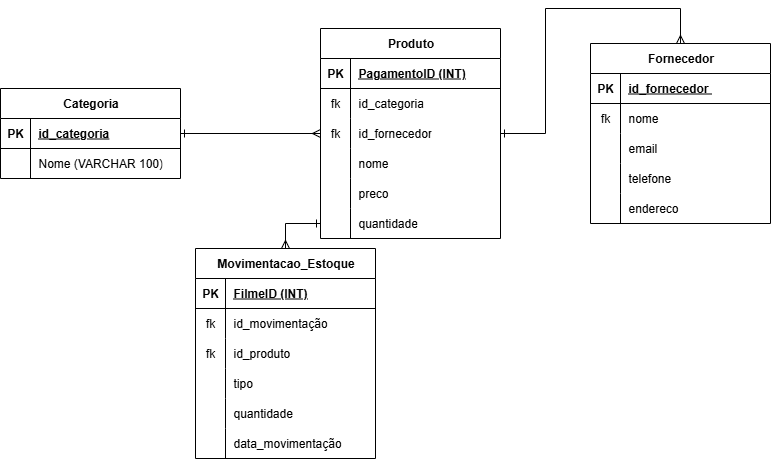

The diagram above was exported from draw.io. Its source (the exported page's mxGraphModel, read from the mxfile embedded in the PNG):
<mxGraphModel dx="983" dy="540" grid="1" gridSize="10" guides="1" tooltips="1" connect="1" arrows="1" fold="1" page="1" pageScale="1" pageWidth="850" pageHeight="1100" math="0" shadow="0">
  <root>
    <mxCell id="0" />
    <mxCell id="1" parent="0" />
    <mxCell id="zzyJlZFIUxitcovm-q7D-1" value="Categoria" style="shape=table;startSize=30;container=1;collapsible=1;childLayout=tableLayout;fixedRows=1;rowLines=0;fontStyle=1;align=center;resizeLast=1;html=1;" parent="1" vertex="1">
      <mxGeometry x="50" y="120" width="180" height="90" as="geometry" />
    </mxCell>
    <mxCell id="zzyJlZFIUxitcovm-q7D-2" value="" style="shape=tableRow;horizontal=0;startSize=0;swimlaneHead=0;swimlaneBody=0;fillColor=none;collapsible=0;dropTarget=0;points=[[0,0.5],[1,0.5]];portConstraint=eastwest;top=0;left=0;right=0;bottom=1;" parent="zzyJlZFIUxitcovm-q7D-1" vertex="1">
      <mxGeometry y="30" width="180" height="30" as="geometry" />
    </mxCell>
    <mxCell id="zzyJlZFIUxitcovm-q7D-3" value="PK" style="shape=partialRectangle;connectable=0;fillColor=none;top=0;left=0;bottom=0;right=0;fontStyle=1;overflow=hidden;whiteSpace=wrap;html=1;" parent="zzyJlZFIUxitcovm-q7D-2" vertex="1">
      <mxGeometry width="30" height="30" as="geometry">
        <mxRectangle width="30" height="30" as="alternateBounds" />
      </mxGeometry>
    </mxCell>
    <mxCell id="zzyJlZFIUxitcovm-q7D-4" value="id_categoria" style="shape=partialRectangle;connectable=0;fillColor=none;top=0;left=0;bottom=0;right=0;align=left;spacingLeft=6;fontStyle=5;overflow=hidden;whiteSpace=wrap;html=1;" parent="zzyJlZFIUxitcovm-q7D-2" vertex="1">
      <mxGeometry x="30" width="150" height="30" as="geometry">
        <mxRectangle width="150" height="30" as="alternateBounds" />
      </mxGeometry>
    </mxCell>
    <mxCell id="zzyJlZFIUxitcovm-q7D-5" value="" style="shape=tableRow;horizontal=0;startSize=0;swimlaneHead=0;swimlaneBody=0;fillColor=none;collapsible=0;dropTarget=0;points=[[0,0.5],[1,0.5]];portConstraint=eastwest;top=0;left=0;right=0;bottom=0;" parent="zzyJlZFIUxitcovm-q7D-1" vertex="1">
      <mxGeometry y="60" width="180" height="30" as="geometry" />
    </mxCell>
    <mxCell id="zzyJlZFIUxitcovm-q7D-6" value="" style="shape=partialRectangle;connectable=0;fillColor=none;top=0;left=0;bottom=0;right=0;editable=1;overflow=hidden;whiteSpace=wrap;html=1;" parent="zzyJlZFIUxitcovm-q7D-5" vertex="1">
      <mxGeometry width="30" height="30" as="geometry">
        <mxRectangle width="30" height="30" as="alternateBounds" />
      </mxGeometry>
    </mxCell>
    <mxCell id="zzyJlZFIUxitcovm-q7D-7" value="Nome (VARCHAR 100)" style="shape=partialRectangle;connectable=0;fillColor=none;top=0;left=0;bottom=0;right=0;align=left;spacingLeft=6;overflow=hidden;whiteSpace=wrap;html=1;" parent="zzyJlZFIUxitcovm-q7D-5" vertex="1">
      <mxGeometry x="30" width="150" height="30" as="geometry">
        <mxRectangle width="150" height="30" as="alternateBounds" />
      </mxGeometry>
    </mxCell>
    <mxCell id="zzyJlZFIUxitcovm-q7D-14" value="Fornecedor" style="shape=table;startSize=30;container=1;collapsible=1;childLayout=tableLayout;fixedRows=1;rowLines=0;fontStyle=1;align=center;resizeLast=1;html=1;" parent="1" vertex="1">
      <mxGeometry x="640" y="75" width="180" height="180" as="geometry" />
    </mxCell>
    <mxCell id="zzyJlZFIUxitcovm-q7D-15" value="" style="shape=tableRow;horizontal=0;startSize=0;swimlaneHead=0;swimlaneBody=0;fillColor=none;collapsible=0;dropTarget=0;points=[[0,0.5],[1,0.5]];portConstraint=eastwest;top=0;left=0;right=0;bottom=1;" parent="zzyJlZFIUxitcovm-q7D-14" vertex="1">
      <mxGeometry y="30" width="180" height="30" as="geometry" />
    </mxCell>
    <mxCell id="zzyJlZFIUxitcovm-q7D-16" value="PK" style="shape=partialRectangle;connectable=0;fillColor=none;top=0;left=0;bottom=0;right=0;fontStyle=1;overflow=hidden;whiteSpace=wrap;html=1;" parent="zzyJlZFIUxitcovm-q7D-15" vertex="1">
      <mxGeometry width="30" height="30" as="geometry">
        <mxRectangle width="30" height="30" as="alternateBounds" />
      </mxGeometry>
    </mxCell>
    <mxCell id="zzyJlZFIUxitcovm-q7D-17" value="id_fornecedor&amp;nbsp;" style="shape=partialRectangle;connectable=0;fillColor=none;top=0;left=0;bottom=0;right=0;align=left;spacingLeft=6;fontStyle=5;overflow=hidden;whiteSpace=wrap;html=1;" parent="zzyJlZFIUxitcovm-q7D-15" vertex="1">
      <mxGeometry x="30" width="150" height="30" as="geometry">
        <mxRectangle width="150" height="30" as="alternateBounds" />
      </mxGeometry>
    </mxCell>
    <mxCell id="zzyJlZFIUxitcovm-q7D-18" value="" style="shape=tableRow;horizontal=0;startSize=0;swimlaneHead=0;swimlaneBody=0;fillColor=none;collapsible=0;dropTarget=0;points=[[0,0.5],[1,0.5]];portConstraint=eastwest;top=0;left=0;right=0;bottom=0;" parent="zzyJlZFIUxitcovm-q7D-14" vertex="1">
      <mxGeometry y="60" width="180" height="30" as="geometry" />
    </mxCell>
    <mxCell id="zzyJlZFIUxitcovm-q7D-19" value="fk" style="shape=partialRectangle;connectable=0;fillColor=none;top=0;left=0;bottom=0;right=0;editable=1;overflow=hidden;whiteSpace=wrap;html=1;" parent="zzyJlZFIUxitcovm-q7D-18" vertex="1">
      <mxGeometry width="30" height="30" as="geometry">
        <mxRectangle width="30" height="30" as="alternateBounds" />
      </mxGeometry>
    </mxCell>
    <mxCell id="zzyJlZFIUxitcovm-q7D-20" value="nome" style="shape=partialRectangle;connectable=0;fillColor=none;top=0;left=0;bottom=0;right=0;align=left;spacingLeft=6;overflow=hidden;whiteSpace=wrap;html=1;" parent="zzyJlZFIUxitcovm-q7D-18" vertex="1">
      <mxGeometry x="30" width="150" height="30" as="geometry">
        <mxRectangle width="150" height="30" as="alternateBounds" />
      </mxGeometry>
    </mxCell>
    <mxCell id="zzyJlZFIUxitcovm-q7D-21" value="" style="shape=tableRow;horizontal=0;startSize=0;swimlaneHead=0;swimlaneBody=0;fillColor=none;collapsible=0;dropTarget=0;points=[[0,0.5],[1,0.5]];portConstraint=eastwest;top=0;left=0;right=0;bottom=0;" parent="zzyJlZFIUxitcovm-q7D-14" vertex="1">
      <mxGeometry y="90" width="180" height="30" as="geometry" />
    </mxCell>
    <mxCell id="zzyJlZFIUxitcovm-q7D-22" value="" style="shape=partialRectangle;connectable=0;fillColor=none;top=0;left=0;bottom=0;right=0;editable=1;overflow=hidden;whiteSpace=wrap;html=1;" parent="zzyJlZFIUxitcovm-q7D-21" vertex="1">
      <mxGeometry width="30" height="30" as="geometry">
        <mxRectangle width="30" height="30" as="alternateBounds" />
      </mxGeometry>
    </mxCell>
    <mxCell id="zzyJlZFIUxitcovm-q7D-23" value="email" style="shape=partialRectangle;connectable=0;fillColor=none;top=0;left=0;bottom=0;right=0;align=left;spacingLeft=6;overflow=hidden;whiteSpace=wrap;html=1;" parent="zzyJlZFIUxitcovm-q7D-21" vertex="1">
      <mxGeometry x="30" width="150" height="30" as="geometry">
        <mxRectangle width="150" height="30" as="alternateBounds" />
      </mxGeometry>
    </mxCell>
    <mxCell id="zzyJlZFIUxitcovm-q7D-24" value="" style="shape=tableRow;horizontal=0;startSize=0;swimlaneHead=0;swimlaneBody=0;fillColor=none;collapsible=0;dropTarget=0;points=[[0,0.5],[1,0.5]];portConstraint=eastwest;top=0;left=0;right=0;bottom=0;" parent="zzyJlZFIUxitcovm-q7D-14" vertex="1">
      <mxGeometry y="120" width="180" height="30" as="geometry" />
    </mxCell>
    <mxCell id="zzyJlZFIUxitcovm-q7D-25" value="" style="shape=partialRectangle;connectable=0;fillColor=none;top=0;left=0;bottom=0;right=0;editable=1;overflow=hidden;whiteSpace=wrap;html=1;" parent="zzyJlZFIUxitcovm-q7D-24" vertex="1">
      <mxGeometry width="30" height="30" as="geometry">
        <mxRectangle width="30" height="30" as="alternateBounds" />
      </mxGeometry>
    </mxCell>
    <mxCell id="zzyJlZFIUxitcovm-q7D-26" value="telefone" style="shape=partialRectangle;connectable=0;fillColor=none;top=0;left=0;bottom=0;right=0;align=left;spacingLeft=6;overflow=hidden;whiteSpace=wrap;html=1;" parent="zzyJlZFIUxitcovm-q7D-24" vertex="1">
      <mxGeometry x="30" width="150" height="30" as="geometry">
        <mxRectangle width="150" height="30" as="alternateBounds" />
      </mxGeometry>
    </mxCell>
    <mxCell id="zzyJlZFIUxitcovm-q7D-30" value="" style="shape=tableRow;horizontal=0;startSize=0;swimlaneHead=0;swimlaneBody=0;fillColor=none;collapsible=0;dropTarget=0;points=[[0,0.5],[1,0.5]];portConstraint=eastwest;top=0;left=0;right=0;bottom=0;" parent="zzyJlZFIUxitcovm-q7D-14" vertex="1">
      <mxGeometry y="150" width="180" height="30" as="geometry" />
    </mxCell>
    <mxCell id="zzyJlZFIUxitcovm-q7D-31" value="" style="shape=partialRectangle;connectable=0;fillColor=none;top=0;left=0;bottom=0;right=0;editable=1;overflow=hidden;whiteSpace=wrap;html=1;" parent="zzyJlZFIUxitcovm-q7D-30" vertex="1">
      <mxGeometry width="30" height="30" as="geometry">
        <mxRectangle width="30" height="30" as="alternateBounds" />
      </mxGeometry>
    </mxCell>
    <mxCell id="zzyJlZFIUxitcovm-q7D-32" value="endereco" style="shape=partialRectangle;connectable=0;fillColor=none;top=0;left=0;bottom=0;right=0;align=left;spacingLeft=6;overflow=hidden;whiteSpace=wrap;html=1;" parent="zzyJlZFIUxitcovm-q7D-30" vertex="1">
      <mxGeometry x="30" width="150" height="30" as="geometry">
        <mxRectangle width="150" height="30" as="alternateBounds" />
      </mxGeometry>
    </mxCell>
    <mxCell id="xirf2F8N3QUtTWr0Imcs-8" style="edgeStyle=orthogonalEdgeStyle;rounded=0;orthogonalLoop=1;jettySize=auto;html=1;entryX=0.5;entryY=0;entryDx=0;entryDy=0;startArrow=ERone;startFill=0;endArrow=ERmany;endFill=0;" parent="1" source="zzyJlZFIUxitcovm-q7D-33" target="zzyJlZFIUxitcovm-q7D-14" edge="1">
      <mxGeometry relative="1" as="geometry" />
    </mxCell>
    <mxCell id="zzyJlZFIUxitcovm-q7D-33" value="Produto" style="shape=table;startSize=30;container=1;collapsible=1;childLayout=tableLayout;fixedRows=1;rowLines=0;fontStyle=1;align=center;resizeLast=1;html=1;" parent="1" vertex="1">
      <mxGeometry x="370" y="60" width="180" height="210" as="geometry" />
    </mxCell>
    <mxCell id="zzyJlZFIUxitcovm-q7D-34" value="" style="shape=tableRow;horizontal=0;startSize=0;swimlaneHead=0;swimlaneBody=0;fillColor=none;collapsible=0;dropTarget=0;points=[[0,0.5],[1,0.5]];portConstraint=eastwest;top=0;left=0;right=0;bottom=1;" parent="zzyJlZFIUxitcovm-q7D-33" vertex="1">
      <mxGeometry y="30" width="180" height="30" as="geometry" />
    </mxCell>
    <mxCell id="zzyJlZFIUxitcovm-q7D-35" value="PK" style="shape=partialRectangle;connectable=0;fillColor=none;top=0;left=0;bottom=0;right=0;fontStyle=1;overflow=hidden;whiteSpace=wrap;html=1;" parent="zzyJlZFIUxitcovm-q7D-34" vertex="1">
      <mxGeometry width="30" height="30" as="geometry">
        <mxRectangle width="30" height="30" as="alternateBounds" />
      </mxGeometry>
    </mxCell>
    <mxCell id="zzyJlZFIUxitcovm-q7D-36" value="PagamentoID (INT)" style="shape=partialRectangle;connectable=0;fillColor=none;top=0;left=0;bottom=0;right=0;align=left;spacingLeft=6;fontStyle=5;overflow=hidden;whiteSpace=wrap;html=1;" parent="zzyJlZFIUxitcovm-q7D-34" vertex="1">
      <mxGeometry x="30" width="150" height="30" as="geometry">
        <mxRectangle width="150" height="30" as="alternateBounds" />
      </mxGeometry>
    </mxCell>
    <mxCell id="zzyJlZFIUxitcovm-q7D-37" value="" style="shape=tableRow;horizontal=0;startSize=0;swimlaneHead=0;swimlaneBody=0;fillColor=none;collapsible=0;dropTarget=0;points=[[0,0.5],[1,0.5]];portConstraint=eastwest;top=0;left=0;right=0;bottom=0;" parent="zzyJlZFIUxitcovm-q7D-33" vertex="1">
      <mxGeometry y="60" width="180" height="30" as="geometry" />
    </mxCell>
    <mxCell id="zzyJlZFIUxitcovm-q7D-38" value="fk" style="shape=partialRectangle;connectable=0;fillColor=none;top=0;left=0;bottom=0;right=0;editable=1;overflow=hidden;whiteSpace=wrap;html=1;" parent="zzyJlZFIUxitcovm-q7D-37" vertex="1">
      <mxGeometry width="30" height="30" as="geometry">
        <mxRectangle width="30" height="30" as="alternateBounds" />
      </mxGeometry>
    </mxCell>
    <mxCell id="zzyJlZFIUxitcovm-q7D-39" value="id_categoria" style="shape=partialRectangle;connectable=0;fillColor=none;top=0;left=0;bottom=0;right=0;align=left;spacingLeft=6;overflow=hidden;whiteSpace=wrap;html=1;" parent="zzyJlZFIUxitcovm-q7D-37" vertex="1">
      <mxGeometry x="30" width="150" height="30" as="geometry">
        <mxRectangle width="150" height="30" as="alternateBounds" />
      </mxGeometry>
    </mxCell>
    <mxCell id="zzyJlZFIUxitcovm-q7D-40" value="" style="shape=tableRow;horizontal=0;startSize=0;swimlaneHead=0;swimlaneBody=0;fillColor=none;collapsible=0;dropTarget=0;points=[[0,0.5],[1,0.5]];portConstraint=eastwest;top=0;left=0;right=0;bottom=0;" parent="zzyJlZFIUxitcovm-q7D-33" vertex="1">
      <mxGeometry y="90" width="180" height="30" as="geometry" />
    </mxCell>
    <mxCell id="zzyJlZFIUxitcovm-q7D-41" value="fk" style="shape=partialRectangle;connectable=0;fillColor=none;top=0;left=0;bottom=0;right=0;editable=1;overflow=hidden;whiteSpace=wrap;html=1;" parent="zzyJlZFIUxitcovm-q7D-40" vertex="1">
      <mxGeometry width="30" height="30" as="geometry">
        <mxRectangle width="30" height="30" as="alternateBounds" />
      </mxGeometry>
    </mxCell>
    <mxCell id="zzyJlZFIUxitcovm-q7D-42" value="id_fornecedor" style="shape=partialRectangle;connectable=0;fillColor=none;top=0;left=0;bottom=0;right=0;align=left;spacingLeft=6;overflow=hidden;whiteSpace=wrap;html=1;" parent="zzyJlZFIUxitcovm-q7D-40" vertex="1">
      <mxGeometry x="30" width="150" height="30" as="geometry">
        <mxRectangle width="150" height="30" as="alternateBounds" />
      </mxGeometry>
    </mxCell>
    <mxCell id="zzyJlZFIUxitcovm-q7D-43" value="" style="shape=tableRow;horizontal=0;startSize=0;swimlaneHead=0;swimlaneBody=0;fillColor=none;collapsible=0;dropTarget=0;points=[[0,0.5],[1,0.5]];portConstraint=eastwest;top=0;left=0;right=0;bottom=0;" parent="zzyJlZFIUxitcovm-q7D-33" vertex="1">
      <mxGeometry y="120" width="180" height="30" as="geometry" />
    </mxCell>
    <mxCell id="zzyJlZFIUxitcovm-q7D-44" value="" style="shape=partialRectangle;connectable=0;fillColor=none;top=0;left=0;bottom=0;right=0;editable=1;overflow=hidden;whiteSpace=wrap;html=1;" parent="zzyJlZFIUxitcovm-q7D-43" vertex="1">
      <mxGeometry width="30" height="30" as="geometry">
        <mxRectangle width="30" height="30" as="alternateBounds" />
      </mxGeometry>
    </mxCell>
    <mxCell id="zzyJlZFIUxitcovm-q7D-45" value="nome" style="shape=partialRectangle;connectable=0;fillColor=none;top=0;left=0;bottom=0;right=0;align=left;spacingLeft=6;overflow=hidden;whiteSpace=wrap;html=1;" parent="zzyJlZFIUxitcovm-q7D-43" vertex="1">
      <mxGeometry x="30" width="150" height="30" as="geometry">
        <mxRectangle width="150" height="30" as="alternateBounds" />
      </mxGeometry>
    </mxCell>
    <mxCell id="xirf2F8N3QUtTWr0Imcs-1" value="" style="shape=tableRow;horizontal=0;startSize=0;swimlaneHead=0;swimlaneBody=0;fillColor=none;collapsible=0;dropTarget=0;points=[[0,0.5],[1,0.5]];portConstraint=eastwest;top=0;left=0;right=0;bottom=0;" parent="zzyJlZFIUxitcovm-q7D-33" vertex="1">
      <mxGeometry y="150" width="180" height="30" as="geometry" />
    </mxCell>
    <mxCell id="xirf2F8N3QUtTWr0Imcs-2" value="" style="shape=partialRectangle;connectable=0;fillColor=none;top=0;left=0;bottom=0;right=0;editable=1;overflow=hidden;whiteSpace=wrap;html=1;" parent="xirf2F8N3QUtTWr0Imcs-1" vertex="1">
      <mxGeometry width="30" height="30" as="geometry">
        <mxRectangle width="30" height="30" as="alternateBounds" />
      </mxGeometry>
    </mxCell>
    <mxCell id="xirf2F8N3QUtTWr0Imcs-3" value="preco" style="shape=partialRectangle;connectable=0;fillColor=none;top=0;left=0;bottom=0;right=0;align=left;spacingLeft=6;overflow=hidden;whiteSpace=wrap;html=1;" parent="xirf2F8N3QUtTWr0Imcs-1" vertex="1">
      <mxGeometry x="30" width="150" height="30" as="geometry">
        <mxRectangle width="150" height="30" as="alternateBounds" />
      </mxGeometry>
    </mxCell>
    <mxCell id="xirf2F8N3QUtTWr0Imcs-4" value="" style="shape=tableRow;horizontal=0;startSize=0;swimlaneHead=0;swimlaneBody=0;fillColor=none;collapsible=0;dropTarget=0;points=[[0,0.5],[1,0.5]];portConstraint=eastwest;top=0;left=0;right=0;bottom=0;" parent="zzyJlZFIUxitcovm-q7D-33" vertex="1">
      <mxGeometry y="180" width="180" height="30" as="geometry" />
    </mxCell>
    <mxCell id="xirf2F8N3QUtTWr0Imcs-5" value="" style="shape=partialRectangle;connectable=0;fillColor=none;top=0;left=0;bottom=0;right=0;editable=1;overflow=hidden;whiteSpace=wrap;html=1;" parent="xirf2F8N3QUtTWr0Imcs-4" vertex="1">
      <mxGeometry width="30" height="30" as="geometry">
        <mxRectangle width="30" height="30" as="alternateBounds" />
      </mxGeometry>
    </mxCell>
    <mxCell id="xirf2F8N3QUtTWr0Imcs-6" value="quantidade" style="shape=partialRectangle;connectable=0;fillColor=none;top=0;left=0;bottom=0;right=0;align=left;spacingLeft=6;overflow=hidden;whiteSpace=wrap;html=1;" parent="xirf2F8N3QUtTWr0Imcs-4" vertex="1">
      <mxGeometry x="30" width="150" height="30" as="geometry">
        <mxRectangle width="150" height="30" as="alternateBounds" />
      </mxGeometry>
    </mxCell>
    <mxCell id="xirf2F8N3QUtTWr0Imcs-9" style="edgeStyle=orthogonalEdgeStyle;rounded=0;orthogonalLoop=1;jettySize=auto;html=1;exitX=0.5;exitY=0;exitDx=0;exitDy=0;entryX=0;entryY=0.5;entryDx=0;entryDy=0;startArrow=ERmany;startFill=0;endArrow=ERone;endFill=0;" parent="1" source="zzyJlZFIUxitcovm-q7D-49" target="xirf2F8N3QUtTWr0Imcs-4" edge="1">
      <mxGeometry relative="1" as="geometry" />
    </mxCell>
    <mxCell id="zzyJlZFIUxitcovm-q7D-49" value="Movimentacao_Estoque" style="shape=table;startSize=30;container=1;collapsible=1;childLayout=tableLayout;fixedRows=1;rowLines=0;fontStyle=1;align=center;resizeLast=1;html=1;" parent="1" vertex="1">
      <mxGeometry x="245" y="280" width="180" height="210" as="geometry" />
    </mxCell>
    <mxCell id="zzyJlZFIUxitcovm-q7D-50" value="" style="shape=tableRow;horizontal=0;startSize=0;swimlaneHead=0;swimlaneBody=0;fillColor=none;collapsible=0;dropTarget=0;points=[[0,0.5],[1,0.5]];portConstraint=eastwest;top=0;left=0;right=0;bottom=1;" parent="zzyJlZFIUxitcovm-q7D-49" vertex="1">
      <mxGeometry y="30" width="180" height="30" as="geometry" />
    </mxCell>
    <mxCell id="zzyJlZFIUxitcovm-q7D-51" value="PK" style="shape=partialRectangle;connectable=0;fillColor=none;top=0;left=0;bottom=0;right=0;fontStyle=1;overflow=hidden;whiteSpace=wrap;html=1;" parent="zzyJlZFIUxitcovm-q7D-50" vertex="1">
      <mxGeometry width="30" height="30" as="geometry">
        <mxRectangle width="30" height="30" as="alternateBounds" />
      </mxGeometry>
    </mxCell>
    <mxCell id="zzyJlZFIUxitcovm-q7D-52" value="FilmeID (INT)" style="shape=partialRectangle;connectable=0;fillColor=none;top=0;left=0;bottom=0;right=0;align=left;spacingLeft=6;fontStyle=5;overflow=hidden;whiteSpace=wrap;html=1;" parent="zzyJlZFIUxitcovm-q7D-50" vertex="1">
      <mxGeometry x="30" width="150" height="30" as="geometry">
        <mxRectangle width="150" height="30" as="alternateBounds" />
      </mxGeometry>
    </mxCell>
    <mxCell id="zzyJlZFIUxitcovm-q7D-53" value="" style="shape=tableRow;horizontal=0;startSize=0;swimlaneHead=0;swimlaneBody=0;fillColor=none;collapsible=0;dropTarget=0;points=[[0,0.5],[1,0.5]];portConstraint=eastwest;top=0;left=0;right=0;bottom=0;" parent="zzyJlZFIUxitcovm-q7D-49" vertex="1">
      <mxGeometry y="60" width="180" height="30" as="geometry" />
    </mxCell>
    <mxCell id="zzyJlZFIUxitcovm-q7D-54" value="fk" style="shape=partialRectangle;connectable=0;fillColor=none;top=0;left=0;bottom=0;right=0;editable=1;overflow=hidden;whiteSpace=wrap;html=1;" parent="zzyJlZFIUxitcovm-q7D-53" vertex="1">
      <mxGeometry width="30" height="30" as="geometry">
        <mxRectangle width="30" height="30" as="alternateBounds" />
      </mxGeometry>
    </mxCell>
    <mxCell id="zzyJlZFIUxitcovm-q7D-55" value="id_movimentação" style="shape=partialRectangle;connectable=0;fillColor=none;top=0;left=0;bottom=0;right=0;align=left;spacingLeft=6;overflow=hidden;whiteSpace=wrap;html=1;" parent="zzyJlZFIUxitcovm-q7D-53" vertex="1">
      <mxGeometry x="30" width="150" height="30" as="geometry">
        <mxRectangle width="150" height="30" as="alternateBounds" />
      </mxGeometry>
    </mxCell>
    <mxCell id="zzyJlZFIUxitcovm-q7D-56" value="" style="shape=tableRow;horizontal=0;startSize=0;swimlaneHead=0;swimlaneBody=0;fillColor=none;collapsible=0;dropTarget=0;points=[[0,0.5],[1,0.5]];portConstraint=eastwest;top=0;left=0;right=0;bottom=0;" parent="zzyJlZFIUxitcovm-q7D-49" vertex="1">
      <mxGeometry y="90" width="180" height="30" as="geometry" />
    </mxCell>
    <mxCell id="zzyJlZFIUxitcovm-q7D-57" value="fk" style="shape=partialRectangle;connectable=0;fillColor=none;top=0;left=0;bottom=0;right=0;editable=1;overflow=hidden;whiteSpace=wrap;html=1;" parent="zzyJlZFIUxitcovm-q7D-56" vertex="1">
      <mxGeometry width="30" height="30" as="geometry">
        <mxRectangle width="30" height="30" as="alternateBounds" />
      </mxGeometry>
    </mxCell>
    <mxCell id="zzyJlZFIUxitcovm-q7D-58" value="id_produto" style="shape=partialRectangle;connectable=0;fillColor=none;top=0;left=0;bottom=0;right=0;align=left;spacingLeft=6;overflow=hidden;whiteSpace=wrap;html=1;" parent="zzyJlZFIUxitcovm-q7D-56" vertex="1">
      <mxGeometry x="30" width="150" height="30" as="geometry">
        <mxRectangle width="150" height="30" as="alternateBounds" />
      </mxGeometry>
    </mxCell>
    <mxCell id="zzyJlZFIUxitcovm-q7D-59" value="" style="shape=tableRow;horizontal=0;startSize=0;swimlaneHead=0;swimlaneBody=0;fillColor=none;collapsible=0;dropTarget=0;points=[[0,0.5],[1,0.5]];portConstraint=eastwest;top=0;left=0;right=0;bottom=0;" parent="zzyJlZFIUxitcovm-q7D-49" vertex="1">
      <mxGeometry y="120" width="180" height="30" as="geometry" />
    </mxCell>
    <mxCell id="zzyJlZFIUxitcovm-q7D-60" value="" style="shape=partialRectangle;connectable=0;fillColor=none;top=0;left=0;bottom=0;right=0;editable=1;overflow=hidden;whiteSpace=wrap;html=1;" parent="zzyJlZFIUxitcovm-q7D-59" vertex="1">
      <mxGeometry width="30" height="30" as="geometry">
        <mxRectangle width="30" height="30" as="alternateBounds" />
      </mxGeometry>
    </mxCell>
    <mxCell id="zzyJlZFIUxitcovm-q7D-61" value="tipo&amp;nbsp;" style="shape=partialRectangle;connectable=0;fillColor=none;top=0;left=0;bottom=0;right=0;align=left;spacingLeft=6;overflow=hidden;whiteSpace=wrap;html=1;" parent="zzyJlZFIUxitcovm-q7D-59" vertex="1">
      <mxGeometry x="30" width="150" height="30" as="geometry">
        <mxRectangle width="150" height="30" as="alternateBounds" />
      </mxGeometry>
    </mxCell>
    <mxCell id="zzyJlZFIUxitcovm-q7D-62" value="" style="shape=tableRow;horizontal=0;startSize=0;swimlaneHead=0;swimlaneBody=0;fillColor=none;collapsible=0;dropTarget=0;points=[[0,0.5],[1,0.5]];portConstraint=eastwest;top=0;left=0;right=0;bottom=0;" parent="zzyJlZFIUxitcovm-q7D-49" vertex="1">
      <mxGeometry y="150" width="180" height="30" as="geometry" />
    </mxCell>
    <mxCell id="zzyJlZFIUxitcovm-q7D-63" value="" style="shape=partialRectangle;connectable=0;fillColor=none;top=0;left=0;bottom=0;right=0;editable=1;overflow=hidden;whiteSpace=wrap;html=1;" parent="zzyJlZFIUxitcovm-q7D-62" vertex="1">
      <mxGeometry width="30" height="30" as="geometry">
        <mxRectangle width="30" height="30" as="alternateBounds" />
      </mxGeometry>
    </mxCell>
    <mxCell id="zzyJlZFIUxitcovm-q7D-64" value="quantidade&amp;nbsp;" style="shape=partialRectangle;connectable=0;fillColor=none;top=0;left=0;bottom=0;right=0;align=left;spacingLeft=6;overflow=hidden;whiteSpace=wrap;html=1;" parent="zzyJlZFIUxitcovm-q7D-62" vertex="1">
      <mxGeometry x="30" width="150" height="30" as="geometry">
        <mxRectangle width="150" height="30" as="alternateBounds" />
      </mxGeometry>
    </mxCell>
    <mxCell id="zzyJlZFIUxitcovm-q7D-65" value="" style="shape=tableRow;horizontal=0;startSize=0;swimlaneHead=0;swimlaneBody=0;fillColor=none;collapsible=0;dropTarget=0;points=[[0,0.5],[1,0.5]];portConstraint=eastwest;top=0;left=0;right=0;bottom=0;" parent="zzyJlZFIUxitcovm-q7D-49" vertex="1">
      <mxGeometry y="180" width="180" height="30" as="geometry" />
    </mxCell>
    <mxCell id="zzyJlZFIUxitcovm-q7D-66" value="" style="shape=partialRectangle;connectable=0;fillColor=none;top=0;left=0;bottom=0;right=0;editable=1;overflow=hidden;whiteSpace=wrap;html=1;" parent="zzyJlZFIUxitcovm-q7D-65" vertex="1">
      <mxGeometry width="30" height="30" as="geometry">
        <mxRectangle width="30" height="30" as="alternateBounds" />
      </mxGeometry>
    </mxCell>
    <mxCell id="zzyJlZFIUxitcovm-q7D-67" value="data_movimentação" style="shape=partialRectangle;connectable=0;fillColor=none;top=0;left=0;bottom=0;right=0;align=left;spacingLeft=6;overflow=hidden;whiteSpace=wrap;html=1;" parent="zzyJlZFIUxitcovm-q7D-65" vertex="1">
      <mxGeometry x="30" width="150" height="30" as="geometry">
        <mxRectangle width="150" height="30" as="alternateBounds" />
      </mxGeometry>
    </mxCell>
    <mxCell id="xirf2F8N3QUtTWr0Imcs-7" style="edgeStyle=orthogonalEdgeStyle;rounded=0;orthogonalLoop=1;jettySize=auto;html=1;entryX=0;entryY=0.5;entryDx=0;entryDy=0;endArrow=ERmany;endFill=0;startArrow=ERone;startFill=0;" parent="1" source="zzyJlZFIUxitcovm-q7D-2" target="zzyJlZFIUxitcovm-q7D-40" edge="1">
      <mxGeometry relative="1" as="geometry" />
    </mxCell>
  </root>
</mxGraphModel>